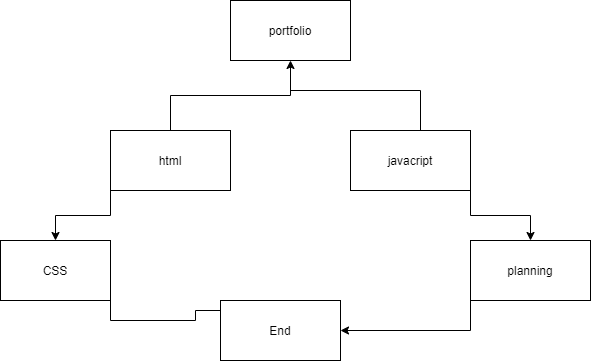

The diagram above was exported from draw.io. Its source (the exported page's mxGraphModel, read from the mxfile embedded in the PNG):
<mxGraphModel dx="1404" dy="575" grid="1" gridSize="10" guides="1" tooltips="1" connect="1" arrows="1" fold="1" page="1" pageScale="1" pageWidth="850" pageHeight="1100" math="0" shadow="0">
  <root>
    <mxCell id="0" />
    <mxCell id="1" parent="0" />
    <mxCell id="9" style="edgeStyle=orthogonalEdgeStyle;rounded=0;orthogonalLoop=1;jettySize=auto;html=1;exitX=0.5;exitY=0;exitDx=0;exitDy=0;" edge="1" parent="1" source="2" target="10">
      <mxGeometry relative="1" as="geometry">
        <mxPoint x="260" y="160" as="targetPoint" />
      </mxGeometry>
    </mxCell>
    <mxCell id="15" style="edgeStyle=orthogonalEdgeStyle;rounded=0;orthogonalLoop=1;jettySize=auto;html=1;exitX=0;exitY=1;exitDx=0;exitDy=0;" edge="1" parent="1" source="2" target="16">
      <mxGeometry relative="1" as="geometry">
        <mxPoint x="10" y="390" as="targetPoint" />
      </mxGeometry>
    </mxCell>
    <mxCell id="2" value="html" style="rounded=0;whiteSpace=wrap;html=1;" parent="1" vertex="1">
      <mxGeometry x="80" y="260" width="120" height="60" as="geometry" />
    </mxCell>
    <mxCell id="11" style="edgeStyle=orthogonalEdgeStyle;rounded=0;orthogonalLoop=1;jettySize=auto;html=1;" edge="1" parent="1">
      <mxGeometry relative="1" as="geometry">
        <mxPoint x="390" y="280" as="targetPoint" />
        <mxPoint x="260" y="220" as="sourcePoint" />
      </mxGeometry>
    </mxCell>
    <mxCell id="10" value="portfolio" style="rounded=0;whiteSpace=wrap;html=1;" vertex="1" parent="1">
      <mxGeometry x="200" y="130" width="120" height="60" as="geometry" />
    </mxCell>
    <mxCell id="13" style="edgeStyle=orthogonalEdgeStyle;rounded=0;orthogonalLoop=1;jettySize=auto;html=1;exitX=1;exitY=1;exitDx=0;exitDy=0;" edge="1" parent="1" source="12" target="14">
      <mxGeometry relative="1" as="geometry">
        <mxPoint x="500" y="400" as="targetPoint" />
      </mxGeometry>
    </mxCell>
    <mxCell id="12" value="javacript" style="rounded=0;whiteSpace=wrap;html=1;" vertex="1" parent="1">
      <mxGeometry x="320" y="260" width="120" height="60" as="geometry" />
    </mxCell>
    <mxCell id="18" style="edgeStyle=orthogonalEdgeStyle;rounded=0;orthogonalLoop=1;jettySize=auto;html=1;exitX=0;exitY=1;exitDx=0;exitDy=0;" edge="1" parent="1" source="14" target="19">
      <mxGeometry relative="1" as="geometry">
        <mxPoint x="250" y="460" as="targetPoint" />
      </mxGeometry>
    </mxCell>
    <mxCell id="14" value="planning" style="rounded=0;whiteSpace=wrap;html=1;" vertex="1" parent="1">
      <mxGeometry x="440" y="370" width="120" height="60" as="geometry" />
    </mxCell>
    <mxCell id="17" style="edgeStyle=orthogonalEdgeStyle;rounded=0;orthogonalLoop=1;jettySize=auto;html=1;exitX=1;exitY=1;exitDx=0;exitDy=0;" edge="1" parent="1" source="16">
      <mxGeometry relative="1" as="geometry">
        <mxPoint x="250" y="460" as="targetPoint" />
      </mxGeometry>
    </mxCell>
    <mxCell id="16" value="CSS" style="rounded=0;whiteSpace=wrap;html=1;" vertex="1" parent="1">
      <mxGeometry x="-30" y="370" width="110" height="60" as="geometry" />
    </mxCell>
    <mxCell id="19" value="End" style="rounded=0;whiteSpace=wrap;html=1;" vertex="1" parent="1">
      <mxGeometry x="190" y="430" width="120" height="60" as="geometry" />
    </mxCell>
  </root>
</mxGraphModel>